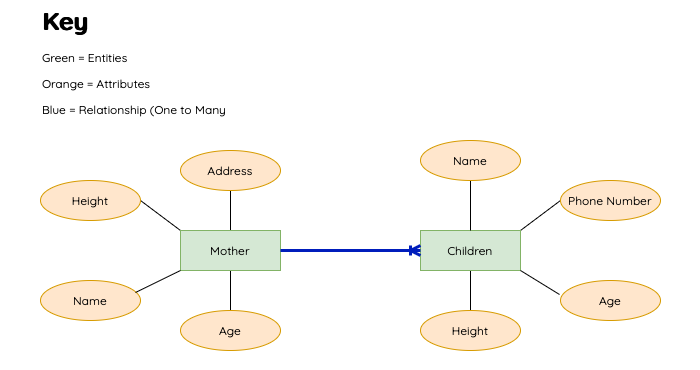

The diagram above was exported from draw.io. Its source (the exported page's mxGraphModel, read from the mxfile embedded in the PNG):
<mxGraphModel dx="1418" dy="786" grid="1" gridSize="10" guides="1" tooltips="1" connect="1" arrows="1" fold="1" page="1" pageScale="1" pageWidth="827" pageHeight="1169" math="0" shadow="0">
  <root>
    <mxCell id="0" />
    <mxCell id="1" parent="0" />
    <mxCell id="NgVCE5D6gHNi3PiQ8W3K-16" style="edgeStyle=orthogonalEdgeStyle;rounded=0;orthogonalLoop=1;jettySize=auto;html=1;exitX=0.5;exitY=1;exitDx=0;exitDy=0;entryX=0.5;entryY=0;entryDx=0;entryDy=0;endArrow=none;startFill=0;fontFamily=Quicksand;fontSource=https%3A%2F%2Ffonts.googleapis.com%2Fcss%3Ffamily%3DQuicksand;" edge="1" parent="1" source="NgVCE5D6gHNi3PiQ8W3K-1" target="NgVCE5D6gHNi3PiQ8W3K-6">
      <mxGeometry relative="1" as="geometry" />
    </mxCell>
    <mxCell id="NgVCE5D6gHNi3PiQ8W3K-19" style="edgeStyle=orthogonalEdgeStyle;rounded=0;orthogonalLoop=1;jettySize=auto;html=1;exitX=0.5;exitY=0;exitDx=0;exitDy=0;entryX=0.5;entryY=1;entryDx=0;entryDy=0;endArrow=none;startFill=0;fontFamily=Quicksand;fontSource=https%3A%2F%2Ffonts.googleapis.com%2Fcss%3Ffamily%3DQuicksand;" edge="1" parent="1" source="NgVCE5D6gHNi3PiQ8W3K-1" target="NgVCE5D6gHNi3PiQ8W3K-5">
      <mxGeometry relative="1" as="geometry" />
    </mxCell>
    <mxCell id="NgVCE5D6gHNi3PiQ8W3K-21" style="edgeStyle=none;rounded=0;orthogonalLoop=1;jettySize=auto;html=1;exitX=0;exitY=0;exitDx=0;exitDy=0;entryX=1;entryY=0.5;entryDx=0;entryDy=0;endArrow=none;startFill=0;fontFamily=Quicksand;fontSource=https%3A%2F%2Ffonts.googleapis.com%2Fcss%3Ffamily%3DQuicksand;" edge="1" parent="1" source="NgVCE5D6gHNi3PiQ8W3K-1" target="NgVCE5D6gHNi3PiQ8W3K-3">
      <mxGeometry relative="1" as="geometry" />
    </mxCell>
    <mxCell id="NgVCE5D6gHNi3PiQ8W3K-1" value="Mother" style="whiteSpace=wrap;html=1;align=center;fillColor=#d5e8d4;strokeColor=#82b366;fontFamily=Quicksand;fontSource=https%3A%2F%2Ffonts.googleapis.com%2Fcss%3Ffamily%3DQuicksand;" vertex="1" parent="1">
      <mxGeometry x="240" y="390" width="100" height="40" as="geometry" />
    </mxCell>
    <mxCell id="NgVCE5D6gHNi3PiQ8W3K-23" style="edgeStyle=none;rounded=0;orthogonalLoop=1;jettySize=auto;html=1;exitX=0.5;exitY=1;exitDx=0;exitDy=0;entryX=0.5;entryY=0;entryDx=0;entryDy=0;endArrow=none;startFill=0;fontFamily=Quicksand;fontSource=https%3A%2F%2Ffonts.googleapis.com%2Fcss%3Ffamily%3DQuicksand;" edge="1" parent="1" source="NgVCE5D6gHNi3PiQ8W3K-2" target="NgVCE5D6gHNi3PiQ8W3K-10">
      <mxGeometry relative="1" as="geometry" />
    </mxCell>
    <mxCell id="NgVCE5D6gHNi3PiQ8W3K-25" style="edgeStyle=none;rounded=0;orthogonalLoop=1;jettySize=auto;html=1;exitX=1;exitY=0;exitDx=0;exitDy=0;entryX=0;entryY=0.5;entryDx=0;entryDy=0;endArrow=none;startFill=0;fontFamily=Quicksand;fontSource=https%3A%2F%2Ffonts.googleapis.com%2Fcss%3Ffamily%3DQuicksand;" edge="1" parent="1" source="NgVCE5D6gHNi3PiQ8W3K-2" target="NgVCE5D6gHNi3PiQ8W3K-7">
      <mxGeometry relative="1" as="geometry" />
    </mxCell>
    <mxCell id="NgVCE5D6gHNi3PiQ8W3K-2" value="Children" style="whiteSpace=wrap;html=1;align=center;fillColor=#d5e8d4;strokeColor=#82b366;fontFamily=Quicksand;fontSource=https%3A%2F%2Ffonts.googleapis.com%2Fcss%3Ffamily%3DQuicksand;" vertex="1" parent="1">
      <mxGeometry x="480" y="390" width="100" height="40" as="geometry" />
    </mxCell>
    <mxCell id="NgVCE5D6gHNi3PiQ8W3K-3" value="Height" style="ellipse;whiteSpace=wrap;html=1;align=center;fillColor=#ffe6cc;strokeColor=#d79b00;fontFamily=Quicksand;fontSource=https%3A%2F%2Ffonts.googleapis.com%2Fcss%3Ffamily%3DQuicksand;" vertex="1" parent="1">
      <mxGeometry x="100" y="340" width="100" height="40" as="geometry" />
    </mxCell>
    <mxCell id="NgVCE5D6gHNi3PiQ8W3K-4" value="Name" style="ellipse;whiteSpace=wrap;html=1;align=center;fillColor=#ffe6cc;strokeColor=#d79b00;fontFamily=Quicksand;fontSource=https%3A%2F%2Ffonts.googleapis.com%2Fcss%3Ffamily%3DQuicksand;" vertex="1" parent="1">
      <mxGeometry x="100" y="440" width="100" height="40" as="geometry" />
    </mxCell>
    <mxCell id="NgVCE5D6gHNi3PiQ8W3K-5" value="Address" style="ellipse;whiteSpace=wrap;html=1;align=center;fillColor=#ffe6cc;strokeColor=#d79b00;fontFamily=Quicksand;fontSource=https%3A%2F%2Ffonts.googleapis.com%2Fcss%3Ffamily%3DQuicksand;" vertex="1" parent="1">
      <mxGeometry x="240" y="310" width="100" height="40" as="geometry" />
    </mxCell>
    <mxCell id="NgVCE5D6gHNi3PiQ8W3K-6" value="Age" style="ellipse;whiteSpace=wrap;html=1;align=center;fillColor=#ffe6cc;strokeColor=#d79b00;fontFamily=Quicksand;fontSource=https%3A%2F%2Ffonts.googleapis.com%2Fcss%3Ffamily%3DQuicksand;" vertex="1" parent="1">
      <mxGeometry x="240" y="470" width="100" height="40" as="geometry" />
    </mxCell>
    <mxCell id="NgVCE5D6gHNi3PiQ8W3K-7" value="Phone Number" style="ellipse;whiteSpace=wrap;html=1;align=center;fillColor=#ffe6cc;strokeColor=#d79b00;fontFamily=Quicksand;fontSource=https%3A%2F%2Ffonts.googleapis.com%2Fcss%3Ffamily%3DQuicksand;" vertex="1" parent="1">
      <mxGeometry x="620" y="340" width="100" height="40" as="geometry" />
    </mxCell>
    <mxCell id="NgVCE5D6gHNi3PiQ8W3K-8" value="Age" style="ellipse;whiteSpace=wrap;html=1;align=center;fillColor=#ffe6cc;strokeColor=#d79b00;fontFamily=Quicksand;fontSource=https%3A%2F%2Ffonts.googleapis.com%2Fcss%3Ffamily%3DQuicksand;" vertex="1" parent="1">
      <mxGeometry x="620" y="440" width="100" height="40" as="geometry" />
    </mxCell>
    <mxCell id="NgVCE5D6gHNi3PiQ8W3K-22" style="edgeStyle=none;rounded=0;orthogonalLoop=1;jettySize=auto;html=1;exitX=0.5;exitY=1;exitDx=0;exitDy=0;entryX=0.5;entryY=0;entryDx=0;entryDy=0;endArrow=none;startFill=0;fontFamily=Quicksand;fontSource=https%3A%2F%2Ffonts.googleapis.com%2Fcss%3Ffamily%3DQuicksand;" edge="1" parent="1" source="NgVCE5D6gHNi3PiQ8W3K-9" target="NgVCE5D6gHNi3PiQ8W3K-2">
      <mxGeometry relative="1" as="geometry" />
    </mxCell>
    <mxCell id="NgVCE5D6gHNi3PiQ8W3K-9" value="Name" style="ellipse;whiteSpace=wrap;html=1;align=center;fillColor=#ffe6cc;strokeColor=#d79b00;fontFamily=Quicksand;fontSource=https%3A%2F%2Ffonts.googleapis.com%2Fcss%3Ffamily%3DQuicksand;" vertex="1" parent="1">
      <mxGeometry x="480" y="300" width="100" height="40" as="geometry" />
    </mxCell>
    <mxCell id="NgVCE5D6gHNi3PiQ8W3K-10" value="Height" style="ellipse;whiteSpace=wrap;html=1;align=center;fillColor=#ffe6cc;strokeColor=#d79b00;fontFamily=Quicksand;fontSource=https%3A%2F%2Ffonts.googleapis.com%2Fcss%3Ffamily%3DQuicksand;" vertex="1" parent="1">
      <mxGeometry x="480" y="470" width="100" height="40" as="geometry" />
    </mxCell>
    <mxCell id="NgVCE5D6gHNi3PiQ8W3K-14" value="" style="edgeStyle=entityRelationEdgeStyle;fontSize=12;html=1;endArrow=ERoneToMany;rounded=0;exitX=1;exitY=0.5;exitDx=0;exitDy=0;entryX=0;entryY=0.5;entryDx=0;entryDy=0;fillColor=#0050ef;strokeColor=#001DBC;strokeWidth=3;fontFamily=Quicksand;fontSource=https%3A%2F%2Ffonts.googleapis.com%2Fcss%3Ffamily%3DQuicksand;" edge="1" parent="1" source="NgVCE5D6gHNi3PiQ8W3K-1" target="NgVCE5D6gHNi3PiQ8W3K-2">
      <mxGeometry width="100" height="100" relative="1" as="geometry">
        <mxPoint x="370" y="470" as="sourcePoint" />
        <mxPoint x="470" y="410" as="targetPoint" />
      </mxGeometry>
    </mxCell>
    <mxCell id="NgVCE5D6gHNi3PiQ8W3K-20" style="edgeStyle=none;rounded=0;orthogonalLoop=1;jettySize=auto;html=1;exitX=0;exitY=1;exitDx=0;exitDy=0;entryX=0.95;entryY=0.3;entryDx=0;entryDy=0;entryPerimeter=0;endArrow=none;startFill=0;fontFamily=Quicksand;fontSource=https%3A%2F%2Ffonts.googleapis.com%2Fcss%3Ffamily%3DQuicksand;" edge="1" parent="1" source="NgVCE5D6gHNi3PiQ8W3K-1" target="NgVCE5D6gHNi3PiQ8W3K-4">
      <mxGeometry relative="1" as="geometry">
        <Array as="points" />
      </mxGeometry>
    </mxCell>
    <mxCell id="NgVCE5D6gHNi3PiQ8W3K-24" style="edgeStyle=none;rounded=0;orthogonalLoop=1;jettySize=auto;html=1;exitX=1;exitY=1;exitDx=0;exitDy=0;entryX=-0.01;entryY=0.35;entryDx=0;entryDy=0;entryPerimeter=0;endArrow=none;startFill=0;fontFamily=Quicksand;fontSource=https%3A%2F%2Ffonts.googleapis.com%2Fcss%3Ffamily%3DQuicksand;" edge="1" parent="1" source="NgVCE5D6gHNi3PiQ8W3K-2" target="NgVCE5D6gHNi3PiQ8W3K-8">
      <mxGeometry relative="1" as="geometry" />
    </mxCell>
    <mxCell id="NgVCE5D6gHNi3PiQ8W3K-26" value="&lt;h1 style=&quot;margin-top: 0px;&quot;&gt;Key&lt;/h1&gt;&lt;p&gt;Green = Entities&amp;nbsp;&lt;/p&gt;&lt;p&gt;Orange = Attributes&lt;/p&gt;&lt;p&gt;Blue = Relationship (One to Many&lt;/p&gt;" style="text;html=1;whiteSpace=wrap;overflow=hidden;rounded=0;fontFamily=Quicksand;fontSource=https%3A%2F%2Ffonts.googleapis.com%2Fcss%3Ffamily%3DQuicksand;" vertex="1" parent="1">
      <mxGeometry x="100" y="160" width="210" height="120" as="geometry" />
    </mxCell>
    <mxCell id="NgVCE5D6gHNi3PiQ8W3K-30" value="" style="rounded=1;whiteSpace=wrap;html=1;fillColor=none;strokeColor=none;" vertex="1" parent="1">
      <mxGeometry x="60" y="160" width="700" height="370" as="geometry" />
    </mxCell>
  </root>
</mxGraphModel>